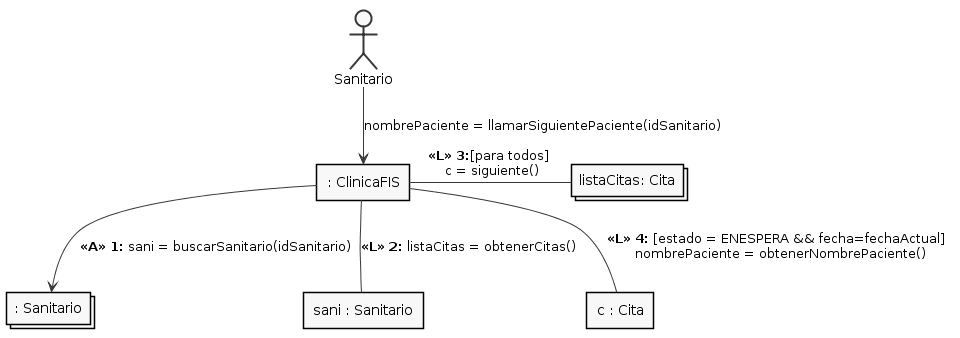

The diagram above was rendered by PlantUML. Its source (embedded in the PNG):
@startuml
skinparam shadowing false

skinparam monochrome true

skinparam packageStyle rectangle

:Sanitario: as Sa

rectangle ": ClinicaFIS " as CLI
collections ": Sanitario " as S
rectangle "sani : Sanitario " as sani
collections "listaCitas: Cita " as liCi
rectangle "c : Cita " as c

Sa-down->CLI : nombrePaciente = llamarSiguientePaciente(idSanitario)
CLI-down->S :  <b><<A>></b> <b>1:</b> sani = buscarSanitario(idSanitario)
CLI-down-sani : <b><<L>></b> <b>2:</b> listaCitas = obtenerCitas()
CLI-liCi : <b><<L>></b> <b>3:</b>[para todos] \n c = siguiente()
CLI-down-c : <b><<L>></b> <b>4:</b> [estado = ENESPERA && fecha=fechaActual] \n nombrePaciente = obtenerNombrePaciente()
@enduml